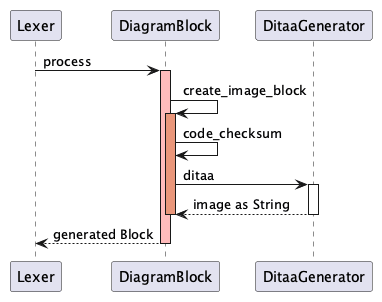

The diagram above was rendered by PlantUML. Its source (embedded in the PNG):
@startuml
Lexer->DiagramBlock : process
activate DiagramBlock #FFBBBB

DiagramBlock -> DiagramBlock: create_image_block
activate DiagramBlock #DarkSalmon

DiagramBlock -> DiagramBlock: code_checksum

DiagramBlock -> DitaaGenerator: ditaa
activate DitaaGenerator
DiagramBlock <-- DitaaGenerator: image as String
deactivate DitaaGenerator
deactivate DiagramBlock

Lexer <-- DiagramBlock: generated Block
deactivate DiagramBlock
@enduml